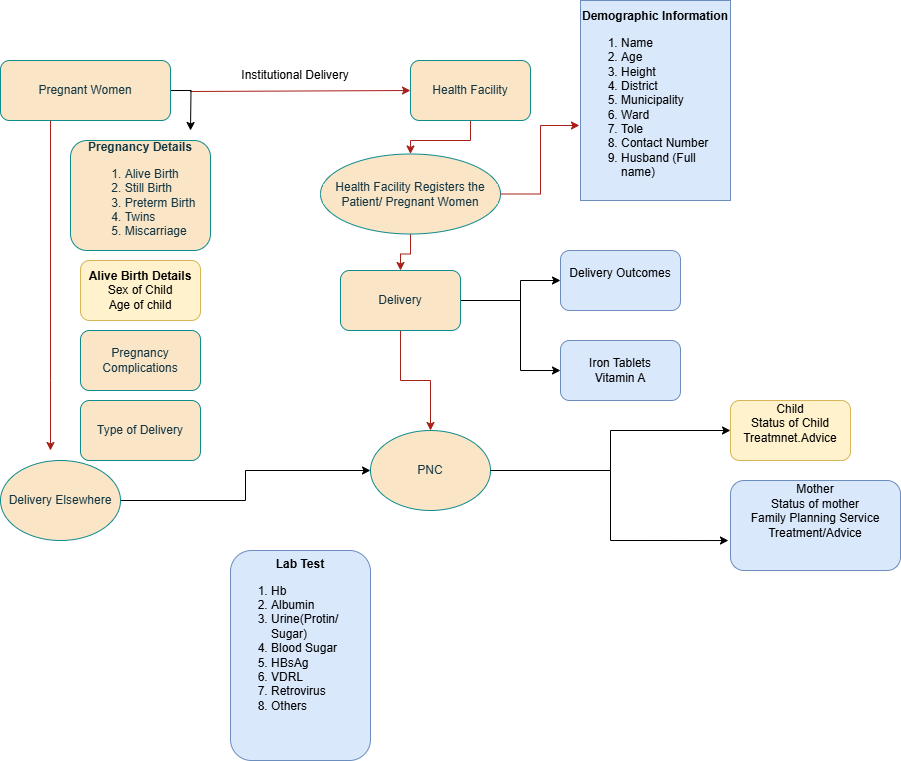

The diagram above was exported from draw.io. Its source (the exported page's mxGraphModel, read from the mxfile embedded in the PNG):
<mxGraphModel dx="872" dy="529" grid="1" gridSize="10" guides="1" tooltips="1" connect="1" arrows="1" fold="1" page="1" pageScale="1" pageWidth="1169" pageHeight="827" math="0" shadow="0">
  <root>
    <mxCell id="0" />
    <mxCell id="1" parent="0" />
    <mxCell id="REhTaHBvVTCZHPVdmnqq-7" value="" style="edgeStyle=orthogonalEdgeStyle;rounded=0;orthogonalLoop=1;jettySize=auto;html=1;entryX=0;entryY=0.5;entryDx=0;entryDy=0;labelBackgroundColor=none;strokeColor=#A8201A;fontColor=default;" parent="1" source="REhTaHBvVTCZHPVdmnqq-2" target="REhTaHBvVTCZHPVdmnqq-3" edge="1">
      <mxGeometry relative="1" as="geometry">
        <mxPoint x="270" y="310" as="targetPoint" />
        <Array as="points">
          <mxPoint x="230" y="310" />
          <mxPoint x="230" y="311" />
        </Array>
      </mxGeometry>
    </mxCell>
    <mxCell id="REhTaHBvVTCZHPVdmnqq-21" value="" style="edgeStyle=orthogonalEdgeStyle;rounded=0;orthogonalLoop=1;jettySize=auto;html=1;labelBackgroundColor=none;strokeColor=#A8201A;fontColor=default;" parent="1" edge="1">
      <mxGeometry relative="1" as="geometry">
        <mxPoint x="90" y="670" as="targetPoint" />
        <Array as="points">
          <mxPoint x="90" y="600" />
        </Array>
        <mxPoint x="90" y="306" as="sourcePoint" />
      </mxGeometry>
    </mxCell>
    <mxCell id="UO5iNtV0S7tCxyMpjgWK-17" style="edgeStyle=orthogonalEdgeStyle;rounded=0;orthogonalLoop=1;jettySize=auto;html=1;" parent="1" source="REhTaHBvVTCZHPVdmnqq-2" edge="1">
      <mxGeometry relative="1" as="geometry">
        <mxPoint x="230" y="350" as="targetPoint" />
      </mxGeometry>
    </mxCell>
    <mxCell id="REhTaHBvVTCZHPVdmnqq-2" value="Pregnant Women" style="rounded=1;whiteSpace=wrap;html=1;labelBackgroundColor=none;fillColor=#FAE5C7;strokeColor=#0F8B8D;fontColor=#143642;" parent="1" vertex="1">
      <mxGeometry x="40" y="280" width="170" height="60" as="geometry" />
    </mxCell>
    <mxCell id="REhTaHBvVTCZHPVdmnqq-12" value="" style="edgeStyle=orthogonalEdgeStyle;rounded=0;orthogonalLoop=1;jettySize=auto;html=1;labelBackgroundColor=none;strokeColor=#A8201A;fontColor=default;" parent="1" source="REhTaHBvVTCZHPVdmnqq-3" target="REhTaHBvVTCZHPVdmnqq-5" edge="1">
      <mxGeometry relative="1" as="geometry" />
    </mxCell>
    <mxCell id="REhTaHBvVTCZHPVdmnqq-3" value="Health Facility" style="rounded=1;whiteSpace=wrap;html=1;labelBackgroundColor=none;fillColor=#FAE5C7;strokeColor=#0F8B8D;fontColor=#143642;" parent="1" vertex="1">
      <mxGeometry x="450" y="280" width="120" height="60" as="geometry" />
    </mxCell>
    <mxCell id="REhTaHBvVTCZHPVdmnqq-70" value="" style="edgeStyle=orthogonalEdgeStyle;rounded=0;orthogonalLoop=1;jettySize=auto;html=1;strokeColor=#A8201A;fontColor=#143642;fillColor=#FAE5C7;" parent="1" source="REhTaHBvVTCZHPVdmnqq-5" target="REhTaHBvVTCZHPVdmnqq-24" edge="1">
      <mxGeometry relative="1" as="geometry" />
    </mxCell>
    <mxCell id="REhTaHBvVTCZHPVdmnqq-5" value="Health Facility Registers the Patient/ Pregnant Women" style="ellipse;whiteSpace=wrap;html=1;labelBackgroundColor=none;fillColor=#FAE5C7;strokeColor=#0F8B8D;fontColor=#143642;" parent="1" vertex="1">
      <mxGeometry x="360" y="373.5" width="180" height="80" as="geometry" />
    </mxCell>
    <mxCell id="UO5iNtV0S7tCxyMpjgWK-4" style="edgeStyle=orthogonalEdgeStyle;rounded=0;orthogonalLoop=1;jettySize=auto;html=1;" parent="1" source="REhTaHBvVTCZHPVdmnqq-11" target="REhTaHBvVTCZHPVdmnqq-28" edge="1">
      <mxGeometry relative="1" as="geometry" />
    </mxCell>
    <mxCell id="REhTaHBvVTCZHPVdmnqq-11" value="Delivery Elsewhere" style="ellipse;whiteSpace=wrap;html=1;labelBackgroundColor=none;fillColor=#FAE5C7;strokeColor=#0F8B8D;fontColor=#143642;" parent="1" vertex="1">
      <mxGeometry x="40" y="680" width="120" height="80" as="geometry" />
    </mxCell>
    <mxCell id="REhTaHBvVTCZHPVdmnqq-22" value="&lt;b&gt;Lab Test&lt;/b&gt;&lt;div style=&quot;text-align: left;&quot;&gt;&lt;ol&gt;&lt;li&gt;Hb&lt;/li&gt;&lt;li&gt;Albumin&lt;/li&gt;&lt;li&gt;Urine(Protin/ Sugar)&lt;/li&gt;&lt;li&gt;Blood Sugar&lt;/li&gt;&lt;li&gt;HBsAg&lt;/li&gt;&lt;li&gt;VDRL&lt;/li&gt;&lt;li&gt;Retrovirus&lt;/li&gt;&lt;li&gt;Others&lt;/li&gt;&lt;/ol&gt;&lt;/div&gt;&lt;div&gt;&lt;br&gt;&lt;/div&gt;&lt;div&gt;&lt;br&gt;&lt;/div&gt;" style="rounded=1;whiteSpace=wrap;html=1;labelBackgroundColor=none;fillColor=#dae8fc;strokeColor=#6c8ebf;" parent="1" vertex="1">
      <mxGeometry x="270" y="770" width="140" height="210" as="geometry" />
    </mxCell>
    <mxCell id="REhTaHBvVTCZHPVdmnqq-71" value="" style="edgeStyle=orthogonalEdgeStyle;rounded=0;orthogonalLoop=1;jettySize=auto;html=1;strokeColor=#A8201A;fontColor=#143642;fillColor=#FAE5C7;" parent="1" source="REhTaHBvVTCZHPVdmnqq-24" target="REhTaHBvVTCZHPVdmnqq-28" edge="1">
      <mxGeometry relative="1" as="geometry" />
    </mxCell>
    <mxCell id="UO5iNtV0S7tCxyMpjgWK-21" style="edgeStyle=orthogonalEdgeStyle;rounded=0;orthogonalLoop=1;jettySize=auto;html=1;entryX=0;entryY=0.5;entryDx=0;entryDy=0;" parent="1" source="REhTaHBvVTCZHPVdmnqq-24" target="UO5iNtV0S7tCxyMpjgWK-12" edge="1">
      <mxGeometry relative="1" as="geometry">
        <Array as="points">
          <mxPoint x="560" y="520" />
          <mxPoint x="560" y="590" />
        </Array>
      </mxGeometry>
    </mxCell>
    <mxCell id="UO5iNtV0S7tCxyMpjgWK-22" style="edgeStyle=orthogonalEdgeStyle;rounded=0;orthogonalLoop=1;jettySize=auto;html=1;entryX=0;entryY=0.5;entryDx=0;entryDy=0;" parent="1" source="REhTaHBvVTCZHPVdmnqq-24" target="UO5iNtV0S7tCxyMpjgWK-10" edge="1">
      <mxGeometry relative="1" as="geometry">
        <Array as="points">
          <mxPoint x="560" y="520" />
          <mxPoint x="560" y="500" />
        </Array>
      </mxGeometry>
    </mxCell>
    <mxCell id="REhTaHBvVTCZHPVdmnqq-24" value="Delivery" style="rounded=1;whiteSpace=wrap;html=1;labelBackgroundColor=none;fillColor=#FAE5C7;strokeColor=#0F8B8D;fontColor=#143642;" parent="1" vertex="1">
      <mxGeometry x="380" y="490" width="120" height="60" as="geometry" />
    </mxCell>
    <mxCell id="UO5iNtV0S7tCxyMpjgWK-23" style="edgeStyle=orthogonalEdgeStyle;rounded=0;orthogonalLoop=1;jettySize=auto;html=1;entryX=0;entryY=0.5;entryDx=0;entryDy=0;" parent="1" source="REhTaHBvVTCZHPVdmnqq-28" target="UO5iNtV0S7tCxyMpjgWK-1" edge="1">
      <mxGeometry relative="1" as="geometry" />
    </mxCell>
    <mxCell id="REhTaHBvVTCZHPVdmnqq-28" value="PNC" style="ellipse;whiteSpace=wrap;html=1;labelBackgroundColor=none;fillColor=#FAE5C7;strokeColor=#0F8B8D;fontColor=#143642;" parent="1" vertex="1">
      <mxGeometry x="410" y="650" width="120" height="80" as="geometry" />
    </mxCell>
    <mxCell id="REhTaHBvVTCZHPVdmnqq-30" value="&lt;b&gt;Demographic Information&lt;/b&gt;&lt;div style=&quot;text-align: left;&quot;&gt;&lt;ol&gt;&lt;li&gt;Name&lt;/li&gt;&lt;li&gt;Age&lt;/li&gt;&lt;li&gt;Height&lt;/li&gt;&lt;li&gt;District&lt;/li&gt;&lt;li&gt;Municipality&lt;/li&gt;&lt;li&gt;Ward&lt;/li&gt;&lt;li&gt;Tole&lt;/li&gt;&lt;li&gt;Contact Number&lt;/li&gt;&lt;li&gt;Husband (Full name)&lt;/li&gt;&lt;/ol&gt;&lt;/div&gt;" style="rounded=0;whiteSpace=wrap;html=1;labelBackgroundColor=none;fillColor=#dae8fc;strokeColor=#6c8ebf;" parent="1" vertex="1">
      <mxGeometry x="620" y="220" width="150" height="200" as="geometry" />
    </mxCell>
    <mxCell id="REhTaHBvVTCZHPVdmnqq-33" style="edgeStyle=orthogonalEdgeStyle;rounded=0;orthogonalLoop=1;jettySize=auto;html=1;entryX=-0.007;entryY=0.625;entryDx=0;entryDy=0;entryPerimeter=0;labelBackgroundColor=none;strokeColor=#A8201A;fontColor=default;" parent="1" source="REhTaHBvVTCZHPVdmnqq-5" target="REhTaHBvVTCZHPVdmnqq-30" edge="1">
      <mxGeometry relative="1" as="geometry" />
    </mxCell>
    <mxCell id="REhTaHBvVTCZHPVdmnqq-35" value="&lt;b&gt;Pregnancy Details&lt;/b&gt;&lt;div style=&quot;text-align: left;&quot;&gt;&lt;ol&gt;&lt;li&gt;Alive Birth&lt;/li&gt;&lt;li&gt;Still Birth&lt;/li&gt;&lt;li&gt;Preterm Birth&lt;/li&gt;&lt;li&gt;Twins&lt;/li&gt;&lt;li&gt;Miscarriage&lt;/li&gt;&lt;/ol&gt;&lt;/div&gt;" style="rounded=1;whiteSpace=wrap;html=1;labelBackgroundColor=none;fillColor=#FAE5C7;strokeColor=#0F8B8D;fontColor=#143642;" parent="1" vertex="1">
      <mxGeometry x="110" y="360" width="140" height="110" as="geometry" />
    </mxCell>
    <mxCell id="REhTaHBvVTCZHPVdmnqq-36" value="&lt;b&gt;Alive Birth Details&lt;/b&gt;&lt;div&gt;Sex of Child&lt;/div&gt;&lt;div&gt;Age of child&lt;/div&gt;" style="rounded=1;whiteSpace=wrap;html=1;labelBackgroundColor=none;fillColor=#fff2cc;strokeColor=#d6b656;" parent="1" vertex="1">
      <mxGeometry x="120" y="480" width="120" height="60" as="geometry" />
    </mxCell>
    <mxCell id="REhTaHBvVTCZHPVdmnqq-37" value="Pregnancy Complications" style="rounded=1;whiteSpace=wrap;html=1;labelBackgroundColor=none;fillColor=#FAE5C7;strokeColor=#0F8B8D;fontColor=#143642;" parent="1" vertex="1">
      <mxGeometry x="120" y="550" width="120" height="60" as="geometry" />
    </mxCell>
    <mxCell id="REhTaHBvVTCZHPVdmnqq-55" value="Type of Delivery" style="rounded=1;whiteSpace=wrap;html=1;labelBackgroundColor=none;fillColor=#FAE5C7;strokeColor=#0F8B8D;fontColor=#143642;" parent="1" vertex="1">
      <mxGeometry x="120" y="620" width="120" height="60" as="geometry" />
    </mxCell>
    <mxCell id="UO5iNtV0S7tCxyMpjgWK-1" value="Child&lt;div&gt;Status of Child&lt;/div&gt;&lt;div&gt;Treatmnet.Advice&lt;br&gt;&lt;div&gt;&lt;br&gt;&lt;/div&gt;&lt;/div&gt;" style="rounded=1;whiteSpace=wrap;html=1;fillColor=#fff2cc;strokeColor=#d6b656;" parent="1" vertex="1">
      <mxGeometry x="770" y="620" width="120" height="60" as="geometry" />
    </mxCell>
    <mxCell id="UO5iNtV0S7tCxyMpjgWK-2" value="Mother&lt;div&gt;Status of mother&lt;/div&gt;&lt;div&gt;Family Planning Service&lt;/div&gt;&lt;div&gt;Treatment/Advice&lt;/div&gt;&lt;div&gt;&lt;br&gt;&lt;/div&gt;&lt;div&gt;&lt;br&gt;&lt;/div&gt;" style="rounded=1;whiteSpace=wrap;html=1;fillColor=#dae8fc;strokeColor=#6c8ebf;" parent="1" vertex="1">
      <mxGeometry x="770" y="700" width="170" height="90" as="geometry" />
    </mxCell>
    <mxCell id="UO5iNtV0S7tCxyMpjgWK-10" value="Delivery Outcomes&lt;div&gt;&lt;br&gt;&lt;/div&gt;" style="rounded=1;whiteSpace=wrap;html=1;fillColor=#dae8fc;strokeColor=#6c8ebf;" parent="1" vertex="1">
      <mxGeometry x="600" y="470" width="120" height="60" as="geometry" />
    </mxCell>
    <mxCell id="UO5iNtV0S7tCxyMpjgWK-12" value="Iron Tablets&lt;div&gt;Vitamin A&lt;/div&gt;" style="rounded=1;whiteSpace=wrap;html=1;fillColor=#dae8fc;strokeColor=#6c8ebf;" parent="1" vertex="1">
      <mxGeometry x="600" y="560" width="120" height="60" as="geometry" />
    </mxCell>
    <mxCell id="UO5iNtV0S7tCxyMpjgWK-24" style="edgeStyle=orthogonalEdgeStyle;rounded=0;orthogonalLoop=1;jettySize=auto;html=1;entryX=-0.012;entryY=0.667;entryDx=0;entryDy=0;entryPerimeter=0;" parent="1" source="REhTaHBvVTCZHPVdmnqq-28" target="UO5iNtV0S7tCxyMpjgWK-2" edge="1">
      <mxGeometry relative="1" as="geometry" />
    </mxCell>
    <mxCell id="UO5iNtV0S7tCxyMpjgWK-25" value="Institutional Delivery" style="text;html=1;align=center;verticalAlign=middle;whiteSpace=wrap;rounded=0;" parent="1" vertex="1">
      <mxGeometry x="280" y="280" width="110" height="30" as="geometry" />
    </mxCell>
  </root>
</mxGraphModel>